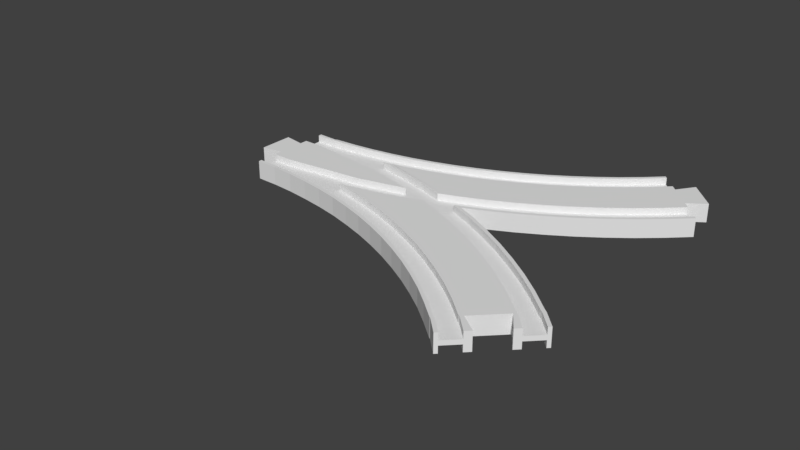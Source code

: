 # Source: eight_R.blend  (saved by Blender 2.78.0; exported with 4.5.12 LTS)
import bpy
from mathutils import Matrix  # noqa: F401  (used for matrix-valued properties, if any)

bpy.ops.wm.read_factory_settings(use_empty=True)
scene = bpy.context.scene
scene.name = 'Scene'

# ---- collections
col_collection_1 = bpy.data.collections.new('Collection 1'); scene.collection.children.link(col_collection_1)

# ---- world
world_world = bpy.data.worlds.new('World'); scene.world = world_world
world_world.color = (0.05088, 0.05088, 0.05088)
world_world.use_sun_shadow = False
world_world.sun_shadow_jitter_overblur = 0.0
world_world.cycles.sampling_method = 'MANUAL'

# ---- meshes
me_circle_005 = bpy.data.meshes.new('Circle.005')
me_circle_005.from_pydata([(88.1, -216.2, 1.0), (78.66, -219.9, 1.0), (78.66, -219.9, 4.0), (88.1, -216.2, 4.0), (86.29, -208.3, 1.0), (75.97, -212.3, 1.0), (88.36, -215.5, 1.0), (67.78, -223.4, 1.0), (67.78, -223.4, 4.0), (79.17, -221.3, 4.0), (87.37, -218.1, 4.0), (92.84, -205.4, 1.0), (86.29, -208.3, 4.0), (75.97, -212.3, 4.0), (65.46, -215.8, 1.0), (56.74, -226.5, 1.0), (56.74, -226.5, 4.0), (68.22, -224.9, 4.0), (92.84, -205.4, 4.0), (65.46, -215.8, 4.0), (79.02, -190.8, 4.0), (69.56, -194.4, 4.0), (54.79, -218.7, 1.0), (45.55, -229.0, 1.0), (45.55, -229.0, 4.0), (57.1, -228.0, 4.0), (79.17, -221.3, 0.0), (87.37, -218.1, 0.0), (88.29, -186.7, 4.0), (93.03, -205.0, 4.0), (54.79, -218.7, 4.0), (59.94, -197.6, 4.0), (79.02, -190.8, 1.0), (69.56, -194.4, 1.0), (43.99, -221.2, 1.0), (34.26, -231.0, 1.0), (34.26, -231.0, 4.0), (45.85, -230.5, 4.0), (68.22, -224.9, 0.0), (97.34, -182.1, 4.0), (88.29, -186.7, 1.0), (43.99, -221.2, 4.0), (50.17, -200.3, 4.0), (59.94, -197.6, 1.0), (75.96, -183.4, 1.0), (66.87, -186.9, 1.0), (33.09, -223.1, 1.0), (22.89, -232.4, 1.0), (22.89, -232.4, 4.0), (34.48, -232.5, 4.0), (57.1, -228.0, 0.0), (106.2, -177.1, 4.0), (97.34, -182.1, 1.0), (84.86, -179.4, 1.0), (33.09, -223.1, 4.0), (40.28, -202.5, 4.0), (50.17, -200.3, 1.0), (57.62, -189.9, 1.0), (75.96, -183.4, 4.0), (66.87, -186.9, 4.0), (22.1, -224.4, 1.0), (11.46, -233.2, 1.0), (11.46, -233.2, 4.0), (23.03, -233.9, 4.0), (45.85, -230.5, 0.0), (110.4, -174.4, 4.0), (110.1, -174.9, 4.0), (106.2, -177.1, 1.0), (93.57, -175.1, 1.0), (84.86, -179.4, 4.0), (22.1, -224.4, 4.0), (30.3, -204.3, 4.0), (40.28, -202.5, 1.0), (48.23, -192.5, 1.0), (57.62, -189.9, 4.0), (75.38, -182.0, 4.0), (66.36, -185.5, 4.0), (11.06, -225.2, 1.0), (9.0, -233.5, 1.0), (9.0, -233.5, 4.0), (11.53, -234.7, 4.0), (34.48, -232.5, 0.0), (110.4, -174.4, 1.0), (102.0, -170.2, 1.0), (93.57, -175.1, 4.0), (84.22, -178.1, 4.0), (11.06, -225.2, 4.0), (20.24, -205.5, 4.0), (30.3, -204.3, 1.0), (38.72, -194.7, 1.0), (48.23, -192.5, 4.0), (57.18, -188.5, 4.0), (9.0, -225.5, 1.0), (0.2499, -233.5, 1.0), (0.2499, -233.5, 4.0), (9.0, -235.0, 4.0), (23.03, -233.9, 0.0), (110.3, -165.0, 1.0), (102.0, -170.2, 4.0), (92.86, -173.7, 4.0), (9.0, -225.5, 4.0), (10.13, -206.2, 4.0), (20.24, -205.5, 1.0), (29.12, -196.3, 1.0), (38.72, -194.7, 4.0), (47.86, -191.1, 4.0), (75.38, -182.0, 0.0), (66.36, -185.5, 0.0), (0.25, -225.5, 1.0), (0.2499, -235.0, 4.0), (0.25, -225.5, 4.0), (0.25, -222.5, 4.0), (0.25, -222.5, 0.0), (0.2499, -235.0, 0.0), (11.53, -234.7, 0.0), (118.2, -159.4, 1.0), (116.7, -165.5, 1.0), (110.3, -165.0, 4.0), (101.3, -169.0, 4.0), (84.22, -178.1, 0.0), (9.0, -206.5, 4.0), (9.25, -208.0, 4.0), (9.25, -224.0, 4.0), (10.13, -206.2, 1.0), (19.45, -197.5, 1.0), (29.12, -196.3, 4.0), (38.43, -193.2, 4.0), (57.18, -188.5, 0.0), (9.0, -235.0, 0.0), (9.25, -224.0, 0.0), (125.9, -153.4, 1.0), (118.2, -159.4, 4.0), (109.4, -163.8, 4.0), (92.86, -173.7, 0.0), (9.0, -206.5, 1.0), (0.25, -206.5, 4.0), (0.25, -209.5, 4.0), (9.25, -208.0, 0.0), (9.739, -198.2, 1.0), (19.45, -197.5, 4.0), (28.9, -194.9, 4.0), (47.86, -191.1, 0.0), (127.6, -151.9, 1.0), (125.9, -153.4, 4.0), (117.3, -158.2, 4.0), (101.3, -169.0, 0.0), (9.0, -198.5, 1.0), (0.25, -206.5, 1.0), (0.25, -198.5, 1.0), (0.25, -198.5, 4.0), (0.25, -197.0, 4.0), (0.25, -197.0, 0.0), (0.25, -209.5, 0.0), (9.739, -198.2, 4.0), (19.31, -196.0, 4.0), (38.43, -193.2, 0.0), (127.6, -151.9, 4.0), (125.0, -152.3, 4.0), (109.4, -163.8, 0.0), (9.0, -198.5, 4.0), (9.0, -197.0, 4.0), (9.0, -197.0, 0.0), (9.665, -196.8, 4.0), (28.9, -194.9, 0.0), (132.3, -146.0, 4.0), (131.3, -147.7, 4.0), (117.3, -158.2, 0.0), (9.665, -196.8, 0.0), (19.31, -196.0, 0.0), (139.1, -139.5, 4.0), (132.9, -145.7, 4.0), (139.1, -139.5, 4.0), (125.0, -152.3, 0.0), (139.1, -139.5, 0.0), (139.1, -139.5, 0.0), (132.3, -146.0, 0.0)], [], [(0, 1, 2, 3), (1, 7, 8, 2), (5, 4, 12, 13), (7, 15, 16, 8), (18, 12, 4, 11), (14, 5, 13, 19), (15, 23, 24, 16), (2, 8, 16, 24, 36, 48, 62, 79, 94, 109, 95, 80, 63, 49, 37, 25, 17, 9, 10, 3), (166, 158, 132, 144), (22, 14, 19, 30), (114, 96, 63, 80), (32, 33, 21, 20), (23, 35, 36, 24), (162, 160, 150, 149, 159, 153, 139, 125, 104, 90, 74, 59, 58, 69, 84, 98, 117, 131, 143, 156, 165, 170, 171, 169, 164, 157, 144, 132, 118, 99, 85, 75, 76, 91, 105, 126, 140, 154), (40, 32, 20, 28), (34, 22, 30, 41), (55, 71, 87, 101, 120, 135, 136, 121, 122, 111, 110, 100, 86, 70, 54, 41, 30, 19, 13, 12, 18, 29, 66, 65, 51, 39, 28, 20, 21, 31, 42), (33, 43, 31, 21), (133, 119, 85, 99), (35, 47, 48, 36), (9, 26, 27, 10), (52, 40, 28, 39), (46, 34, 41, 54), (43, 56, 42, 31), (145, 133, 99, 118), (45, 44, 58, 59), (47, 61, 62, 48), (50, 38, 17, 25), (155, 163, 140, 126), (67, 52, 39, 51), (44, 53, 69, 58), (60, 46, 54, 70), (56, 72, 55, 42), (95, 109, 113, 128), (57, 45, 59, 74), (172, 166, 144, 157), (61, 78, 79, 62), (77, 92, 108, 93, 78, 61, 47, 35, 23, 15, 7, 1, 0, 6, 11, 4, 5, 14, 22, 34, 46, 60), (82, 67, 51, 65), (53, 68, 84, 69), (77, 60, 70, 86), (64, 50, 25, 37), (72, 88, 71, 55), (73, 57, 74, 90), (119, 106, 75, 85), (78, 93, 94, 79), (68, 83, 98, 84), (175, 172, 157, 164), (92, 77, 86, 100), (88, 102, 87, 71), (89, 73, 90, 104), (109, 94, 93, 108, 110, 111, 112, 113), (83, 97, 117, 98), (127, 141, 105, 91), (108, 92, 100, 110), (102, 123, 101, 87), (103, 89, 104, 125), (107, 127, 91, 76), (141, 155, 126, 105), (106, 107, 76, 75), (111, 122, 129, 112), (97, 115, 131, 117), (163, 168, 154, 140), (123, 134, 120, 101), (122, 121, 137, 129), (124, 103, 125, 139), (38, 26, 9, 17), (115, 130, 143, 131), (81, 64, 37, 49), (167, 161, 160, 162), (134, 147, 135, 120), (135, 147, 148, 149, 150, 151, 152, 136), (121, 136, 152, 137), (138, 124, 139, 153), (156, 143, 130, 142), (161, 151, 150, 160), (89, 103, 124, 138, 146, 148, 147, 134, 123, 102, 88, 72, 56, 43, 33, 32, 40, 52, 67, 82, 116, 142, 130, 115, 97, 83, 68, 53, 44, 45, 57, 73), (146, 138, 153, 159), (148, 146, 159, 149), (174, 175, 164, 169), (128, 114, 80, 95), (158, 145, 118, 132), (96, 81, 49, 63), (173, 174, 169, 171), (168, 167, 162, 154)])
me_circle_005.use_remesh_preserve_volume = False
me_circle_005.use_remesh_preserve_attributes = False
me_circle_005.use_mirror_vertex_groups = False
me_circle_005.update()
me_circle_003 = bpy.data.meshes.new('Circle.003')
me_circle_003.from_pydata([(88.64, -1.526e-05, 1.0), (90.59, -0.8204, 1.0), (90.59, -0.8204, 4.0), (88.64, -1.526e-05, 4.0), (88.64, 0.0, 1.0), (88.64, 0.0, 4.0), (64.69, 0.0, 1.0), (43.99, -5.164, 1.0), (9.0, -9.497, 1.0), (0.25, -9.497, 1.0), (0.25, -17.51, 1.0), (0.25, -17.51, 1.0), (9.74, -17.75, 1.0), (17.19, -18.3, 1.0), (34.48, -16.46, 1.0), (45.24, -14.59, 1.0), (41.42, -13.73, 1.0), (45.55, -13.01, 1.0), (56.74, -10.5, 1.0), (67.78, -7.445, 1.0), (77.44, -4.253, 1.0), (79.61, -5.091, 1.0), (92.44, 0.0, 4.0), (64.69, 0.0, 4.0), (43.99, -5.164, 4.0), (9.0, -9.497, 4.0), (0.25, -9.497, 4.0), (0.25, -19.0, 4.0), (0.25, -17.51, 4.0), (0.25, -19.0, 0.0), (0.25, -17.51, 4.0), (9.74, -17.75, 4.0), (34.48, -16.46, 0.0), (45.24, -14.59, 4.0), (41.42, -13.73, 4.0), (45.55, -13.01, 4.0), (56.74, -10.5, 4.0), (67.78, -7.445, 4.0), (77.44, -4.253, 4.0), (79.61, -5.091, 4.0), (79.17, -5.263, 0.0), (92.44, 0.0, 0.0), (-8.75, 0.0, 4.0), (-8.75, -7.5, 4.0), (0.25, -6.0, 4.0), (9.0, -19.0, 0.0), (9.0, -19.0, 4.0), (17.19, -18.3, 4.0), (0.25, -6.0, 0.0), (57.1, -11.96, 0.0), (79.17, -5.263, 4.0), (-8.75, 0.0, 0.0), (-8.75, -7.5, 0.0)], [], [(0, 1, 2, 3), (4, 0, 3, 5), (6, 7, 8, 9, 10, 11, 12, 13, 14, 15, 16, 17, 18, 19, 20, 21, 1, 0, 4), (2, 1, 21, 39, 50, 40, 41, 22), (5, 3, 2, 22), (7, 6, 23, 24), (7, 24, 25, 8), (9, 8, 25, 26), (30, 31, 47, 13, 12, 11, 10, 28), (14, 13, 47, 46, 45, 32), (14, 32, 40, 50, 33, 15), (16, 15, 33, 34), (34, 35, 17, 16), (36, 37, 38, 20, 19, 18, 17, 35), (21, 20, 38, 39), (42, 43, 44, 26, 25, 24, 23), (45, 46, 27, 29), (46, 47, 31, 30, 28, 27), (37, 36, 35, 34, 33, 50, 39, 38), (51, 52, 43, 42), (44, 43, 52, 48), (49, 32, 40), (26, 44, 48, 29, 27, 28, 10, 9)])
me_circle_003.use_remesh_preserve_volume = False
me_circle_003.use_remesh_preserve_attributes = False
me_circle_003.use_mirror_vertex_groups = False
me_circle_003.update()
me_circle = bpy.data.meshes.new('Circle')
me_circle.from_pydata([(100.5, 3.562, 0.0), (110.8, 8.748, 0.0), (120.8, 14.43, 0.0), (130.6, 20.6, 0.0), (140.0, 27.25, 0.0), (149.1, 34.34, 0.0), (157.8, 41.88, 0.0), (166.0, 49.65, 0.0), (66.36, 30.53, 0.0), (75.38, 34.01, 0.0), (84.22, 37.92, 0.0), (92.86, 42.27, 0.0), (101.3, 47.04, 0.0), (109.4, 52.21, 0.0), (117.3, 57.78, 0.0), (125.0, 63.73, 0.0), (132.3, 70.04, 0.0), (139.1, 76.53, 0.0), (156.8, 42.99, 4.0), (164.9, 50.71, 4.0), (156.8, 42.99, 1.0), (99.83, 4.919, 1.0), (110.1, 10.07, 1.0), (120.0, 15.72, 1.0), (129.7, 21.85, 1.0), (139.1, 28.45, 1.0), (148.1, 35.5, 1.0), (164.9, 50.71, 1.0), (86.29, 7.668, 1.0), (96.41, 12.15, 1.0), (106.3, 17.13, 1.0), (115.9, 22.58, 1.0), (125.3, 28.51, 1.0), (134.3, 34.88, 1.0), (143.1, 41.69, 1.0), (151.4, 48.92, 1.0), (159.3, 56.37, 1.0), (69.56, 21.58, 1.0), (79.02, 25.23, 1.0), (88.29, 29.33, 1.0), (97.34, 33.89, 1.0), (106.2, 38.89, 1.0), (114.7, 44.31, 1.0), (123.0, 50.14, 1.0), (131.0, 56.38, 1.0), (138.7, 63.0, 1.0), (145.8, 69.81, 1.0), (66.87, 29.11, 1.0), (75.96, 32.62, 1.0), (84.86, 36.57, 1.0), (93.57, 40.95, 1.0), (102.0, 45.75, 1.0), (110.3, 50.96, 1.0), (118.2, 56.57, 1.0), (125.9, 62.57, 1.0), (133.3, 68.93, 1.0), (140.2, 75.47, 1.0), (99.83, 4.919, 4.0), (110.1, 10.07, 4.0), (120.0, 15.72, 4.0), (129.7, 21.85, 4.0), (139.1, 28.45, 4.0), (148.1, 35.5, 4.0), (100.5, 3.562, 4.0), (110.8, 8.748, 4.0), (120.8, 14.43, 4.0), (130.6, 20.6, 4.0), (140.0, 27.25, 4.0), (149.1, 34.34, 4.0), (157.8, 41.88, 4.0), (166.0, 49.65, 4.0), (86.29, 7.668, 4.0), (96.41, 12.15, 4.0), (106.3, 17.13, 4.0), (115.9, 22.58, 4.0), (125.3, 28.51, 4.0), (134.3, 34.88, 4.0), (143.1, 41.69, 4.0), (151.4, 48.92, 4.0), (159.3, 56.37, 4.0), (69.56, 21.58, 4.0), (79.02, 25.23, 4.0), (88.29, 29.33, 4.0), (97.34, 33.89, 4.0), (106.2, 38.89, 4.0), (114.7, 44.31, 4.0), (123.0, 50.14, 4.0), (131.0, 56.38, 4.0), (138.7, 63.0, 4.0), (145.8, 69.81, 4.0), (66.87, 29.11, 4.0), (75.96, 32.62, 4.0), (84.86, 36.57, 4.0), (93.57, 40.95, 4.0), (102.0, 45.75, 4.0), (110.3, 50.96, 4.0), (118.2, 56.57, 4.0), (125.9, 62.57, 4.0), (133.3, 68.93, 4.0), (140.2, 75.47, 4.0), (66.36, 30.53, 4.0), (75.38, 34.01, 4.0), (84.22, 37.92, 4.0), (92.86, 42.27, 4.0), (101.3, 47.04, 4.0), (109.4, 52.21, 4.0), (117.3, 57.78, 4.0), (125.0, 63.73, 4.0), (132.3, 70.04, 4.0), (139.1, 76.53, 4.0), (164.2, 64.15, 4.0), (153.3, 75.11, 4.0), (156.8, 58.85, 4.0), (148.0, 67.68, 4.0), (164.2, 64.15, 0.0), (153.3, 75.11, 0.0), (156.8, 58.85, 0.0), (148.0, 67.68, 0.0), (0.25, 19.01, 0.0), (9.665, 19.25, 0.0), (19.31, 19.96, 0.0), (28.9, 21.14, 0.0), (38.43, 22.8, 0.0), (47.86, 24.91, 0.0), (57.18, 27.49, 0.0), (50.17, 15.7, 1.0), (59.94, 18.4, 1.0), (19.45, 18.47, 1.0), (29.12, 19.66, 1.0), (38.72, 21.32, 1.0), (48.23, 23.46, 1.0), (57.62, 26.06, 1.0), (50.17, 15.7, 4.0), (59.94, 18.4, 4.0), (19.45, 18.47, 4.0), (29.12, 19.66, 4.0), (38.72, 21.32, 4.0), (48.23, 23.46, 4.0), (57.62, 26.06, 4.0), (0.25, 19.01, 4.0), (9.665, 19.25, 4.0), (19.31, 19.96, 4.0), (28.9, 21.14, 4.0), (38.43, 22.8, 4.0), (47.86, 24.91, 4.0), (57.18, 27.49, 4.0), (9.0, 19.01, 0.0), (9.0, 19.01, 4.0), (11.53, 18.72, 4.0), (0.25, 19.0, 4.0), (0.25, 19.0, 3.977), (0.25, 19.0, 0.0), (79.17, 5.263, 4.0), (79.61, 5.091, 4.0), (79.61, 5.091, 1.0), (89.93, 1.111, 1.0), (45.85, 14.48, 4.0), (45.24, 14.59, 4.0), (45.24, 14.59, 1.0), (34.48, 16.46, 1.0), (17.19, 18.3, 4.0), (17.19, 18.3, 1.0), (0.25, 19.0, 0.0), (90.59, 0.8204, 1.0), (92.44, 6.02e-06, 4.0), (92.44, 6.199e-06, 0.0), (90.59, 0.8204, 4.0)], [], [(20, 26, 62, 18), (26, 25, 61, 62), (25, 24, 60, 61), (24, 23, 59, 60), (23, 22, 58, 59), (22, 21, 57, 58), (21, 163, 166, 57), (15, 107, 108, 16), (10, 102, 103, 11), (12, 104, 105, 13), (38, 37, 80, 81), (35, 36, 79, 78), (34, 35, 78, 77), (33, 34, 77, 76), (32, 33, 76, 75), (31, 32, 75, 74), (30, 31, 74, 73), (29, 30, 73, 72), (28, 29, 72, 71), (124, 145, 100, 8), (55, 56, 99, 98), (54, 55, 98, 97), (53, 54, 97, 96), (52, 53, 96, 95), (51, 52, 95, 94), (50, 51, 94, 93), (49, 50, 93, 92), (48, 49, 92, 91), (47, 48, 91, 90), (130, 129, 128, 127, 161, 159, 158, 125, 126, 37, 38, 39, 40, 41, 42, 43, 44, 45, 46, 56, 55, 54, 53, 52, 51, 50, 49, 48, 47, 131), (118, 139, 147, 146), (6, 69, 68, 5), (13, 105, 106, 14), (4, 67, 66, 3), (11, 103, 104, 12), (7, 70, 69, 6), (122, 143, 144, 123), (120, 141, 142, 121), (20, 18, 19, 27), (2, 65, 64, 1), (14, 106, 107, 15), (8, 100, 101, 9), (9, 101, 102, 10), (80, 133, 132, 157, 156, 152, 153, 71, 72, 73, 74, 75, 76, 77, 78, 79, 112, 110, 111, 113, 89, 88, 87, 86, 85, 84, 83, 82, 81), (16, 108, 109, 17), (39, 38, 81, 82), (40, 39, 82, 83), (41, 40, 83, 84), (42, 41, 84, 85), (43, 42, 85, 86), (44, 43, 86, 87), (45, 44, 87, 88), (46, 45, 88, 89), (164, 165, 0, 63), (34, 33, 32, 31, 30, 29, 28, 154, 155, 163, 21, 22, 23, 24, 25, 26, 20, 27, 36, 35), (112, 116, 114, 110), (111, 115, 117, 113), (110, 114, 115, 111), (46, 89, 113, 117, 17, 109, 99, 56), (27, 19, 70, 7, 116, 112, 79, 36), (37, 126, 133, 80), (126, 125, 132, 133), (125, 158, 157, 132), (119, 140, 141, 120), (131, 47, 90, 138), (130, 131, 138, 137), (129, 130, 137, 136), (128, 129, 136, 135), (127, 128, 135, 134), (123, 144, 145, 124), (5, 68, 67, 4), (3, 66, 65, 2), (103, 102, 101, 100, 145, 144, 143, 142, 141, 140, 147, 139, 149, 148, 160, 134, 135, 136, 137, 138, 90, 91, 92, 93, 94, 95, 96, 97, 98, 99, 109, 108, 107, 106, 105, 104), (119, 146, 147, 140), (60, 59, 58, 57, 166, 164, 63, 64, 65, 66, 67, 68, 69, 70, 19, 18, 62, 61), (1, 64, 63, 0), (153, 154, 28, 71), (151, 150, 149, 139, 118, 162), (160, 161, 127, 134), (121, 142, 143, 122)])
me_circle.use_remesh_preserve_volume = False
me_circle.use_remesh_preserve_attributes = False
me_circle.use_mirror_vertex_groups = False
me_circle.update()

# ---- objects
ob_circle_005 = bpy.data.objects.new('Circle.005', me_circle_005)
ob_circle_003 = bpy.data.objects.new('Circle.003', me_circle_003)
ob_circle = bpy.data.objects.new('Circle', me_circle)

# ---- transforms, parenting, visibility, modifiers, constraints
ob_circle_005.location = (0.0, -216.0, 0.0)
ob_circle_005.rotation_euler = (0.0, 0.0, 2.356)
ob_circle_005.lineart.crease_threshold = 0.0
_m = ob_circle_005.modifiers.new('Mirror', 'MIRROR')
_m.use_axis = (False, False, True)
ob_circle_003.location = (0.0, 0.0, 0.0)
ob_circle_003.lineart.crease_threshold = 0.0
_m = ob_circle_003.modifiers.new('Mirror', 'MIRROR')
_m.use_axis = (False, True, True)
ob_circle.location = (0.0, 0.0, 0.0)
ob_circle.lineart.crease_threshold = 0.0
_m = ob_circle.modifiers.new('Mirror', 'MIRROR')
_m.use_axis = (False, False, True)

# ---- collection membership
col_collection_1.objects.link(ob_circle_005)
col_collection_1.objects.link(ob_circle_003)
col_collection_1.objects.link(ob_circle)

# ---- scene / render settings (as saved in the file)
scene.frame_start = 1; scene.frame_end = 250; scene.frame_set(11)
scene.render.engine = 'BLENDER_EEVEE_NEXT'
scene.render.resolution_percentage = 50
scene.render.dither_intensity = 0.0
scene.cycles.use_denoising = False
scene.cycles.samples = 128
scene.cycles.sampling_pattern = 'TABULATED_SOBOL'
scene.cycles.light_sampling_threshold = 0.0
scene.cycles.use_adaptive_sampling = False
scene.cycles.use_light_tree = False
scene.cycles.blur_glossy = 0.0
scene.cycles.sample_clamp_indirect = 0.0
scene.view_settings.view_transform = 'Standard'
scene.unit_settings.scale_length = 0.001
bpy.context.view_layer.update()

# ---- added for rendering (the .blend has no active camera and no usable light): camera, sun
cam_auto = bpy.data.cameras.new('AutoCamera')
cam_auto.lens = 50.0
cam_auto.sensor_width = 36.0
cam_auto.clip_end = 4238.38
ob_auto_camera = bpy.data.objects.new('AutoCamera', cam_auto)
scene.collection.objects.link(ob_auto_camera)
ob_auto_camera.location = (320.126, -310.141, 193.203)
ob_auto_camera.rotation_euler = (1.09748, -7.21219e-08, 0.694738)
scene.camera = ob_auto_camera
light_auto_sun = bpy.data.lights.new('AutoSun', 'SUN')
light_auto_sun.energy = 3.0
light_auto_sun.angle = 0.0523599
ob_auto_sun = bpy.data.objects.new('AutoSun', light_auto_sun)
scene.collection.objects.link(ob_auto_sun)
ob_auto_sun.rotation_euler = (0.872665, 0.174533, 0.523599)
bpy.context.view_layer.update()
